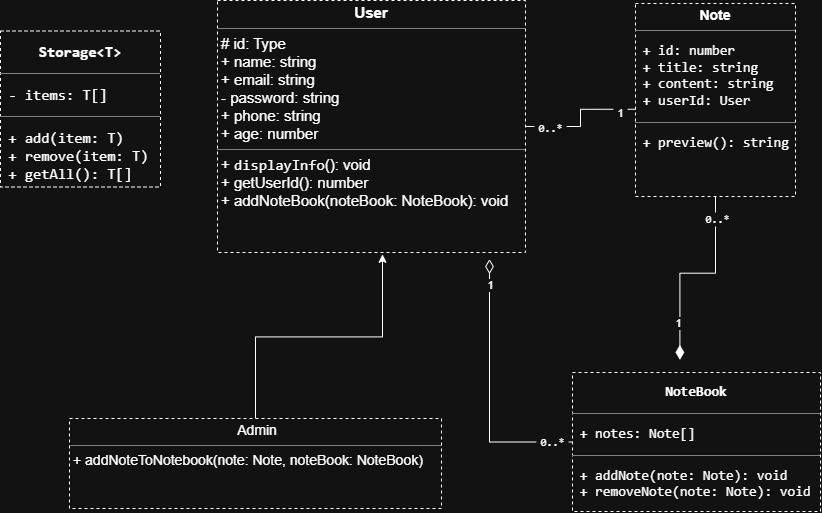

The diagram above was exported from draw.io. Its source (the exported page's mxGraphModel, read from the mxfile embedded in the PNG):
<mxGraphModel dx="1231" dy="680" grid="0" gridSize="10" guides="1" tooltips="1" connect="1" arrows="1" fold="1" page="1" pageScale="1" pageWidth="850" pageHeight="1100" math="0" shadow="0">
  <root>
    <mxCell id="0" />
    <mxCell id="1" parent="0" />
    <mxCell id="GBsLfOHo0RSQWgDutbGO-27" parent="1" style="verticalAlign=top;align=left;overflow=fill;html=1;whiteSpace=wrap;dashed=1;" value="&lt;p style=&quot;margin:0px;margin-top:4px;text-align:center;&quot;&gt;&lt;b&gt;&lt;font style=&quot;font-size: 15px;&quot;&gt;User&lt;/font&gt;&lt;/b&gt;&lt;/p&gt;&lt;hr size=&quot;1&quot; style=&quot;border-style:solid;&quot;&gt;&lt;p style=&quot;margin:0px;margin-left:4px;&quot;&gt;&lt;font style=&quot;font-size: 15px;&quot;&gt;# id: Type&lt;/font&gt;&lt;/p&gt;&lt;p style=&quot;margin:0px;margin-left:4px;&quot;&gt;&lt;font style=&quot;font-size: 15px;&quot;&gt;+ name: string&lt;/font&gt;&lt;/p&gt;&lt;p style=&quot;margin:0px;margin-left:4px;&quot;&gt;&lt;font style=&quot;font-size: 15px;&quot;&gt;+ email: string&lt;/font&gt;&lt;/p&gt;&lt;p style=&quot;margin:0px;margin-left:4px;&quot;&gt;&lt;font style=&quot;font-size: 15px;&quot;&gt;- password: string&lt;/font&gt;&lt;/p&gt;&lt;p style=&quot;margin:0px;margin-left:4px;&quot;&gt;&lt;font style=&quot;font-size: 15px;&quot;&gt;+ phone: string&lt;/font&gt;&lt;/p&gt;&lt;p style=&quot;margin:0px;margin-left:4px;&quot;&gt;&lt;font style=&quot;font-size: 15px;&quot;&gt;+ age: number&lt;/font&gt;&lt;/p&gt;&lt;hr size=&quot;1&quot; style=&quot;border-style:solid;&quot;&gt;&lt;p style=&quot;margin:0px;margin-left:4px;&quot;&gt;&lt;font style=&quot;font-size: 15px;&quot;&gt;+&amp;nbsp;&lt;span style=&quot;font-family: Consolas, &amp;quot;Courier New&amp;quot;, monospace; white-space: pre; color: light-dark(rgb(104, 194, 68), rgb(255, 255, 255));&quot;&gt;displayInfo&lt;/span&gt;&lt;span style=&quot;background-color: transparent; color: light-dark(#000000, var(--ge-light-color, #ffffff));&quot;&gt;(): void&lt;/span&gt;&lt;/font&gt;&lt;/p&gt;&lt;p style=&quot;margin:0px;margin-left:4px;&quot;&gt;&lt;font style=&quot;font-size: 15px;&quot;&gt;+ getUserId(): number&lt;/font&gt;&lt;/p&gt;&lt;p style=&quot;margin:0px;margin-left:4px;&quot;&gt;&lt;font style=&quot;&quot;&gt;&lt;span style=&quot;font-size: 15px;&quot;&gt;+ addNoteBook(noteBook: NoteBook): void&lt;/span&gt;&lt;/font&gt;&lt;/p&gt;" vertex="1">
      <mxGeometry height="252" width="308" x="226" y="13" as="geometry" />
    </mxCell>
    <mxCell id="GBsLfOHo0RSQWgDutbGO-30" edge="1" parent="1" source="GBsLfOHo0RSQWgDutbGO-27" style="edgeStyle=orthogonalEdgeStyle;shape=wire;rounded=0;orthogonalLoop=1;jettySize=auto;html=1;innerLoopWaypoints=1;exitX=0.5;exitY=1;exitDx=0;exitDy=0;dashed=1;defaultLabelBackgroundColor=page;labelPadding=0 4;" target="GBsLfOHo0RSQWgDutbGO-27">
      <mxGeometry relative="1" as="geometry" />
    </mxCell>
    <mxCell id="GBsLfOHo0RSQWgDutbGO-40" edge="1" parent="1" source="GBsLfOHo0RSQWgDutbGO-31" style="edgeStyle=orthogonalEdgeStyle;shape=wire;rounded=0;orthogonalLoop=1;jettySize=auto;html=1;dashed=1;defaultLabelBackgroundColor=page;labelPadding=0 4;" value="">
      <mxGeometry relative="1" as="geometry">
        <mxPoint x="391" y="266.8" as="targetPoint" />
      </mxGeometry>
    </mxCell>
    <mxCell id="GBsLfOHo0RSQWgDutbGO-31" parent="1" style="verticalAlign=top;align=left;overflow=fill;html=1;whiteSpace=wrap;dashed=1;" value="&lt;p style=&quot;margin:0px;margin-top:4px;text-align:center;&quot;&gt;&lt;/p&gt;&lt;p style=&quot;text-align: center; margin: 0px 0px 0px 4px;&quot;&gt;&lt;font style=&quot;font-size: 14px;&quot;&gt;Admin&lt;/font&gt;&lt;/p&gt;&lt;hr size=&quot;1&quot; style=&quot;border-style:solid;&quot;&gt;&lt;p style=&quot;margin:0px;margin-left:4px;&quot;&gt;&lt;font style=&quot;font-size: 14px;&quot;&gt;+&amp;nbsp;&lt;span style=&quot;text-align: center; background-color: transparent; color: light-dark(#000000, var(--ge-light-color, #ffffff));&quot;&gt;addNoteToNotebook(note: Note, noteBook: NoteBook)&lt;/span&gt;&lt;/font&gt;&lt;/p&gt;" vertex="1">
      <mxGeometry height="90" width="372" x="78" y="431" as="geometry" />
    </mxCell>
    <mxCell id="GBsLfOHo0RSQWgDutbGO-56" edge="1" parent="1" source="GBsLfOHo0RSQWgDutbGO-37" style="edgeStyle=orthogonalEdgeStyle;shape=wire;rounded=0;orthogonalLoop=1;jettySize=auto;html=1;dashed=1;defaultLabelBackgroundColor=page;labelPadding=0 4;endArrow=diamondThin;endFill=1;endSize=12;">
      <mxGeometry relative="1" x="0.005" as="geometry">
        <mxPoint x="688.4000244140625" y="372.4000244140625" as="targetPoint" />
      </mxGeometry>
    </mxCell>
    <mxCell id="GBsLfOHo0RSQWgDutbGO-57" connectable="0" parent="GBsLfOHo0RSQWgDutbGO-56" style="edgeLabel;html=1;align=center;verticalAlign=middle;resizable=0;points=[];inheritText=1;defaultLabelBackgroundColor=page;labelPadding=0 4;" value="1" vertex="1">
      <mxGeometry relative="1" x="0.6281" y="-2" as="geometry">
        <mxPoint as="offset" />
      </mxGeometry>
    </mxCell>
    <mxCell id="GBsLfOHo0RSQWgDutbGO-58" connectable="0" parent="GBsLfOHo0RSQWgDutbGO-56" style="edgeLabel;html=1;align=center;verticalAlign=middle;resizable=0;points=[];inheritText=1;defaultLabelBackgroundColor=page;labelPadding=0 4;" value="&lt;code&gt;0..*&lt;/code&gt;&lt;strong&gt;&lt;/strong&gt;" vertex="1">
      <mxGeometry relative="1" x="-0.7648" y="1" as="geometry">
        <mxPoint as="offset" />
      </mxGeometry>
    </mxCell>
    <mxCell id="GBsLfOHo0RSQWgDutbGO-37" parent="1" style="verticalAlign=top;align=left;overflow=fill;html=1;whiteSpace=wrap;dashed=1;" value="&lt;p style=&quot;margin:0px;margin-top:4px;text-align:center;&quot;&gt;&lt;span style=&quot;font-size: 14px;&quot;&gt;&lt;b&gt;Note&lt;/b&gt;&lt;/span&gt;&lt;/p&gt;&lt;hr size=&quot;1&quot; style=&quot;border-style:solid;&quot;&gt;&lt;pre dir=&quot;ltr&quot;&gt;&lt;code&gt;&lt;font style=&quot;font-size: 14px;&quot;&gt; + id: number&lt;br&gt; + title: string&lt;br&gt; + content: string&lt;br&gt; + userId: User&lt;/font&gt;&lt;/code&gt;&lt;/pre&gt;&lt;hr size=&quot;1&quot; style=&quot;border-style:solid;&quot;&gt;&lt;pre dir=&quot;ltr&quot;&gt;&lt;code&gt;&lt;font style=&quot;font-size: 14px;&quot;&gt; + preview(): string&lt;/font&gt;&lt;/code&gt;&lt;/pre&gt;" vertex="1">
      <mxGeometry height="193" width="160" x="644" y="16" as="geometry" />
    </mxCell>
    <mxCell id="GBsLfOHo0RSQWgDutbGO-43" edge="1" parent="1" source="GBsLfOHo0RSQWgDutbGO-38" style="edgeStyle=orthogonalEdgeStyle;shape=wire;rounded=0;orthogonalLoop=1;jettySize=auto;html=1;dashed=1;defaultLabelBackgroundColor=page;labelPadding=0 4;endArrow=diamondThin;endFill=0;targetPerimeterSpacing=0;fixedPointSpacing=1;endSize=12;">
      <mxGeometry relative="1" x="0.0005" as="geometry">
        <mxPoint x="498" y="271.60003662109375" as="targetPoint" />
      </mxGeometry>
    </mxCell>
    <mxCell id="GBsLfOHo0RSQWgDutbGO-44" connectable="0" parent="GBsLfOHo0RSQWgDutbGO-43" style="edgeLabel;html=1;align=center;verticalAlign=middle;resizable=0;points=[];inheritText=1;defaultLabelBackgroundColor=page;labelPadding=0 4;" value="1" vertex="1">
      <mxGeometry relative="1" x="0.8035" y="-1" as="geometry">
        <mxPoint as="offset" />
      </mxGeometry>
    </mxCell>
    <mxCell id="GBsLfOHo0RSQWgDutbGO-45" connectable="0" parent="GBsLfOHo0RSQWgDutbGO-43" style="edgeLabel;html=1;align=center;verticalAlign=middle;resizable=0;points=[];inheritText=1;defaultLabelBackgroundColor=page;labelPadding=0 4;" value="&lt;code&gt;0..*&lt;/code&gt;&lt;strong&gt;&lt;/strong&gt;" vertex="1">
      <mxGeometry relative="1" x="-0.845" as="geometry">
        <mxPoint as="offset" />
      </mxGeometry>
    </mxCell>
    <mxCell id="GBsLfOHo0RSQWgDutbGO-38" parent="1" style="verticalAlign=top;align=left;overflow=fill;html=1;whiteSpace=wrap;dashed=1;" value="&lt;pre dir=&quot;ltr&quot; style=&quot;text-align: center;&quot;&gt;&lt;code&gt;&lt;font style=&quot;font-size: 14px;&quot;&gt;&lt;b&gt;NoteBook&lt;/b&gt;&lt;/font&gt;&lt;/code&gt;&lt;/pre&gt;&lt;hr size=&quot;1&quot; style=&quot;border-style:solid;&quot;&gt;&lt;pre dir=&quot;ltr&quot;&gt;&lt;code&gt;&lt;font style=&quot;font-size: 14px;&quot;&gt; + notes: Note[]&lt;/font&gt;&lt;/code&gt;&lt;/pre&gt;&lt;hr size=&quot;1&quot; style=&quot;border-style:solid;&quot;&gt;&lt;pre dir=&quot;ltr&quot;&gt;&lt;code&gt;&lt;font style=&quot;font-size: 14px;&quot;&gt; + addNote(note: Note): void&lt;br&gt; + removeNote(note: Note): void&lt;/font&gt;&lt;/code&gt;&lt;/pre&gt;" vertex="1">
      <mxGeometry height="139" width="248" x="581" y="385" as="geometry" />
    </mxCell>
    <mxCell id="GBsLfOHo0RSQWgDutbGO-39" parent="1" style="verticalAlign=top;align=left;overflow=fill;html=1;whiteSpace=wrap;dashed=1;" value="&lt;pre dir=&quot;ltr&quot; style=&quot;text-align: center;&quot;&gt;&lt;code&gt;&lt;font style=&quot;font-size: 15px;&quot;&gt;&lt;b&gt;Storage&amp;lt;T&amp;gt;&lt;/b&gt;&lt;/font&gt;&lt;/code&gt;&lt;/pre&gt;&lt;hr size=&quot;1&quot; style=&quot;text-align: center; border-style: solid;&quot;&gt;&lt;pre dir=&quot;ltr&quot;&gt;&lt;code&gt;&lt;font style=&quot;font-size: 15px;&quot;&gt; - items: T[]&lt;/font&gt;&lt;/code&gt;&lt;/pre&gt;&lt;hr size=&quot;1&quot; style=&quot;border-style:solid;&quot;&gt;&lt;pre dir=&quot;ltr&quot;&gt;&lt;code&gt;&lt;font style=&quot;font-size: 15px;&quot;&gt; + add(item: T)&lt;br&gt; + remove(item: T)&lt;br&gt; + getAll(): T[]&lt;/font&gt;&lt;/code&gt;&lt;/pre&gt;" vertex="1">
      <mxGeometry height="156" width="160" x="9" y="43.5" as="geometry" />
    </mxCell>
    <mxCell id="GBsLfOHo0RSQWgDutbGO-53" edge="1" parent="1" source="GBsLfOHo0RSQWgDutbGO-27" style="edgeStyle=orthogonalEdgeStyle;shape=wire;rounded=0;orthogonalLoop=1;jettySize=auto;html=1;entryX=0.001;entryY=0.548;entryDx=0;entryDy=0;entryPerimeter=0;dashed=1;defaultLabelBackgroundColor=page;labelPadding=0 4;endArrow=none;endFill=0;" target="GBsLfOHo0RSQWgDutbGO-37">
      <mxGeometry relative="1" x="-0.0101" as="geometry" />
    </mxCell>
    <mxCell id="GBsLfOHo0RSQWgDutbGO-54" connectable="0" parent="GBsLfOHo0RSQWgDutbGO-53" style="edgeLabel;html=1;align=center;verticalAlign=middle;resizable=0;points=[];inheritText=1;defaultLabelBackgroundColor=page;labelPadding=0 4;" value="&lt;code&gt;0..*&lt;/code&gt;&lt;strong&gt;&lt;/strong&gt;" vertex="1">
      <mxGeometry relative="1" x="-0.6251" y="-1" as="geometry">
        <mxPoint as="offset" />
      </mxGeometry>
    </mxCell>
    <mxCell id="GBsLfOHo0RSQWgDutbGO-55" connectable="0" parent="GBsLfOHo0RSQWgDutbGO-53" style="edgeLabel;html=1;align=center;verticalAlign=middle;resizable=0;points=[];inheritText=1;defaultLabelBackgroundColor=page;labelPadding=0 4;" value="1" vertex="1">
      <mxGeometry relative="1" x="0.7607" y="-4" as="geometry">
        <mxPoint as="offset" />
      </mxGeometry>
    </mxCell>
  </root>
</mxGraphModel>